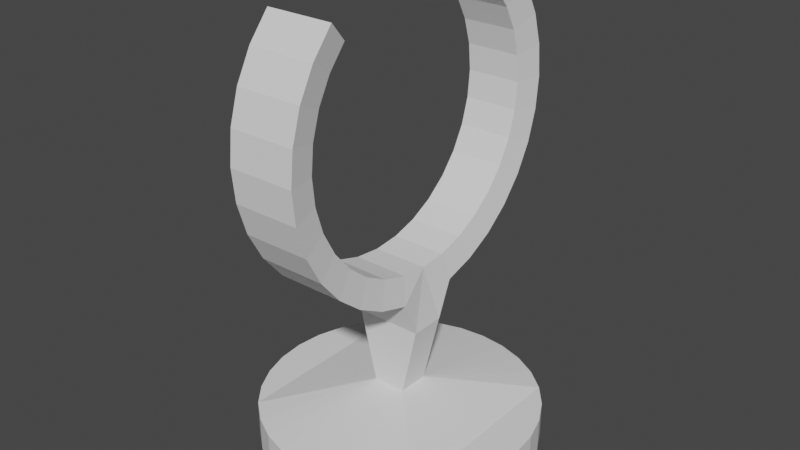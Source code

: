 # Source: edgepiece_rework_doesn_t_fit_with_the_twist_.blend  (saved by Blender 2.82.7; exported with 4.5.12 LTS)
import bpy
from mathutils import Matrix  # noqa: F401  (used for matrix-valued properties, if any)

bpy.ops.wm.read_factory_settings(use_empty=True)
scene = bpy.context.scene
scene.name = 'Scene'

# ---- collections
col_collection = bpy.data.collections.new('Collection'); scene.collection.children.link(col_collection)

# ---- world
world_world = bpy.data.worlds.new('World'); scene.world = world_world
world_world.use_nodes = True; world_world.node_tree.nodes.clear()
_N = world_world.node_tree.nodes; _L = world_world.node_tree.links
n0 = _N.new('ShaderNodeOutputWorld'); n0.name = 'World Output'; n0.location = (300, 300)
n1 = _N.new('ShaderNodeBackground'); n1.name = 'Background'; n1.location = (10, 300)
n1.inputs[0].default_value = (0.05088, 0.05088, 0.05088, 1.0)
_L.new(n1.outputs[0], n0.inputs[0])
n0.is_active_output = True
world_world.color = (0.05088, 0.05088, 0.05088)
world_world.use_sun_shadow = False
world_world.sun_shadow_jitter_overblur = 0.0

# ---- meshes
me_cylinder_001 = bpy.data.meshes.new('Cylinder.001')
me_cylinder_001.from_pydata([(-0.06, 0.3, 2.623e-09), (0.06, 0.3, -2.623e-09), (-0.06, 0.2942, -0.05853), (0.06, 0.2942, -0.05853), (-0.06, 0.2772, -0.1148), (0.06, 0.2772, -0.1148), (-0.06, 0.2494, -0.1667), (0.06, 0.2494, -0.1667), (-0.06, 0.2121, -0.2121), (0.06, 0.2121, -0.2121), (-0.06, 0.1667, -0.2494), (0.06, 0.1667, -0.2494), (-0.06, 0.1148, -0.2772), (0.06, 0.1148, -0.2772), (-0.06, 0.05853, -0.2942), (0.06, 0.05853, -0.2942), (-0.06, -0.05853, -0.2942), (0.06, -0.05853, -0.2942), (-0.06, -0.1148, -0.2772), (0.06, -0.1148, -0.2772), (-0.06, -0.1667, -0.2494), (0.06, -0.1667, -0.2494), (-0.06, -0.2121, -0.2121), (0.06, -0.2121, -0.2121), (-0.06, -0.2494, -0.1667), (0.06, -0.2494, -0.1667), (-0.06, -0.2772, -0.1148), (0.06, -0.2772, -0.1148), (-0.06, -0.2942, -0.05853), (0.06, -0.2942, -0.05853), (-0.06, -0.3, 1.004e-07), (0.06, -0.3, 9.513e-08), (-0.06, -0.2942, 0.05853), (0.06, -0.2942, 0.05853), (-0.06, -0.2772, 0.1148), (0.06, -0.2772, 0.1148), (-0.06, -0.2494, 0.1667), (0.06, -0.2494, 0.1667), (-0.06, -0.2121, 0.2121), (0.06, -0.2121, 0.2121), (-0.06, 0.2121, 0.2121), (0.06, 0.2121, 0.2121), (-0.06, 0.2494, 0.1667), (0.06, 0.2494, 0.1667), (-0.06, 0.2772, 0.1148), (0.06, 0.2772, 0.1148), (-0.06, 0.2942, 0.05853), (0.06, 0.2942, 0.05853), (-0.05, 0.25, 2.186e-09), (0.05, 0.25, -2.186e-09), (-0.05, 0.2452, -0.04877), (0.05, 0.2452, -0.04877), (-0.05, 0.231, -0.09567), (0.05, 0.231, -0.09567), (-0.05, 0.2079, -0.1389), (0.05, 0.2079, -0.1389), (-0.05, 0.1768, -0.1768), (0.05, 0.1768, -0.1768), (-0.05, 0.1389, -0.2079), (0.05, 0.1389, -0.2079), (-0.05, 0.09567, -0.231), (0.05, 0.09567, -0.231), (-0.05, 0.04877, -0.2452), (0.05, 0.04877, -0.2452), (-0.05, -0.04877, -0.2452), (0.05, -0.04877, -0.2452), (-0.05, -0.09567, -0.231), (0.05, -0.09567, -0.231), (-0.05, -0.1389, -0.2079), (0.05, -0.1389, -0.2079), (-0.05, -0.1768, -0.1768), (0.05, -0.1768, -0.1768), (-0.05, -0.2079, -0.1389), (0.05, -0.2079, -0.1389), (-0.05, -0.231, -0.09567), (0.05, -0.231, -0.09567), (-0.05, -0.2452, -0.04877), (0.05, -0.2452, -0.04877), (-0.05, -0.25, 8.365e-08), (0.05, -0.25, 7.927e-08), (-0.05, -0.2452, 0.04877), (0.05, -0.2452, 0.04877), (-0.05, -0.231, 0.09567), (0.05, -0.231, 0.09567), (-0.05, -0.2079, 0.1389), (0.05, -0.2079, 0.1389), (-0.05, -0.1768, 0.1768), (0.05, -0.1768, 0.1768), (-0.05, 0.1768, 0.1768), (0.05, 0.1768, 0.1768), (-0.05, 0.2079, 0.1389), (0.05, 0.2079, 0.1389), (-0.05, 0.231, 0.09567), (0.05, 0.231, 0.09567), (-0.05, 0.2452, 0.04877), (0.05, 0.2452, 0.04877), (0.05, 0.04877, -0.2452), (-0.05, 0.04877, -0.2452), (-0.06, 0.05853, -0.2942), (0.06, 0.05853, -0.2942), (-0.06, -0.05853, -0.2942), (0.06, -0.05853, -0.2942), (-0.05, 1.887e-08, -0.25), (0.05, 1.887e-08, -0.25), (-0.05, -0.04877, -0.2452), (0.05, -0.04877, -0.2452), (-0.06, -0.03125, -0.3594), (-0.06, 0.03125, -0.3594), (0.06, -0.03125, -0.3594), (0.06, 0.03125, -0.3594), (0.03, -0.02926, -0.4894), (-0.03, -0.02926, -0.4894), (0.03, 0.02926, -0.4894), (-0.03, 0.02926, -0.4894), (1.266e-08, 0.25, -0.5897), (1.266e-08, 0.25, -0.5272), (0.04877, 0.2452, -0.5897), (0.04877, 0.2452, -0.5272), (0.09567, 0.231, -0.5897), (0.09567, 0.231, -0.5272), (0.1389, 0.2079, -0.5897), (0.1389, 0.2079, -0.5272), (0.1768, 0.1768, -0.5897), (0.1768, 0.1768, -0.5272), (0.2079, 0.1389, -0.5897), (0.2079, 0.1389, -0.5272), (0.231, 0.09567, -0.5897), (0.231, 0.09567, -0.5272), (0.2452, 0.04877, -0.5897), (0.2452, 0.04877, -0.5272), (0.25, 8.724e-08, -0.5897), (0.25, 8.724e-08, -0.5272), (0.2452, -0.04877, -0.5897), (0.2452, -0.04877, -0.5272), (0.231, -0.09567, -0.5897), (0.231, -0.09567, -0.5272), (0.2079, -0.1389, -0.5897), (0.2079, -0.1389, -0.5272), (0.1768, -0.1768, -0.5897), (0.1768, -0.1768, -0.5272), (0.1389, -0.2079, -0.5897), (0.1389, -0.2079, -0.5272), (0.09567, -0.231, -0.5897), (0.09567, -0.231, -0.5272), (0.04877, -0.2452, -0.5897), (0.04877, -0.2452, -0.5272), (-6.881e-08, -0.25, -0.5897), (-6.881e-08, -0.25, -0.5272), (-0.04877, -0.2452, -0.5897), (-0.04877, -0.2452, -0.5272), (-0.09567, -0.231, -0.5897), (-0.09567, -0.231, -0.5272), (-0.1389, -0.2079, -0.5897), (-0.1389, -0.2079, -0.5272), (-0.1768, -0.1768, -0.5897), (-0.1768, -0.1768, -0.5272), (-0.2079, -0.1389, -0.5897), (-0.2079, -0.1389, -0.5272), (-0.231, -0.09567, -0.5897), (-0.231, -0.09567, -0.5272), (-0.2452, -0.04877, -0.5897), (-0.2452, -0.04877, -0.5272), (-0.25, 3.098e-07, -0.5897), (-0.25, 3.098e-07, -0.5272), (-0.2452, 0.04877, -0.5897), (-0.2452, 0.04877, -0.5272), (-0.231, 0.09567, -0.5897), (-0.231, 0.09567, -0.5272), (-0.2079, 0.1389, -0.5897), (-0.2079, 0.1389, -0.5272), (-0.1768, 0.1768, -0.5897), (-0.1768, 0.1768, -0.5272), (-0.1389, 0.2079, -0.5897), (-0.1389, 0.2079, -0.5272), (-0.09567, 0.231, -0.5897), (-0.09567, 0.231, -0.5272), (-0.04877, 0.2452, -0.5897), (-0.04877, 0.2452, -0.5272)], [], [(1, 2, 0), (3, 4, 2), (5, 6, 4), (7, 8, 6), (9, 10, 8), (11, 12, 10), (13, 14, 12), (17, 18, 16), (19, 20, 18), (21, 22, 20), (23, 24, 22), (25, 26, 24), (27, 28, 26), (29, 30, 28), (31, 32, 30), (33, 34, 32), (35, 36, 34), (37, 38, 36), (17, 67, 19), (19, 69, 21), (69, 23, 21), (41, 42, 40), (43, 44, 42), (45, 46, 44), (47, 0, 46), (50, 49, 48), (52, 51, 50), (54, 53, 52), (56, 55, 54), (58, 57, 56), (60, 59, 58), (62, 61, 60), (66, 65, 64), (68, 67, 66), (70, 69, 68), (72, 71, 70), (74, 73, 72), (76, 75, 74), (78, 77, 76), (80, 79, 78), (82, 81, 80), (84, 83, 82), (86, 85, 84), (23, 73, 25), (25, 75, 27), (75, 29, 27), (77, 31, 29), (79, 33, 31), (81, 35, 33), (35, 85, 37), (85, 39, 37), (90, 89, 88), (92, 91, 90), (94, 93, 92), (48, 95, 94), (61, 15, 13), (59, 13, 11), (9, 59, 11), (7, 57, 9), (5, 55, 7), (51, 5, 3), (49, 3, 1), (95, 1, 47), (93, 47, 45), (91, 45, 43), (41, 91, 43), (42, 88, 40), (92, 42, 44), (94, 44, 46), (48, 46, 0), (2, 48, 0), (52, 2, 4), (6, 52, 4), (56, 6, 8), (58, 8, 10), (12, 58, 10), (62, 12, 14), (66, 16, 18), (68, 18, 20), (22, 68, 20), (72, 22, 24), (74, 24, 26), (28, 74, 26), (78, 28, 30), (80, 30, 32), (82, 32, 34), (84, 34, 36), (86, 36, 38), (88, 41, 40), (39, 86, 38), (102, 96, 97), (104, 103, 102), (99, 103, 109), (107, 106, 102), (103, 108, 109), (103, 101, 108), (102, 98, 107), (98, 109, 107), (102, 100, 104), (101, 106, 108), (108, 111, 110), (109, 113, 107), (114, 117, 116), (117, 118, 116), (119, 120, 118), (121, 122, 120), (123, 124, 122), (125, 126, 124), (127, 128, 126), (129, 130, 128), (131, 132, 130), (133, 134, 132), (135, 136, 134), (137, 138, 136), (139, 140, 138), (141, 142, 140), (143, 144, 142), (145, 146, 144), (147, 148, 146), (149, 150, 148), (151, 152, 150), (153, 154, 152), (155, 156, 154), (157, 158, 156), (159, 160, 158), (161, 162, 160), (163, 164, 162), (165, 166, 164), (167, 168, 166), (169, 170, 168), (171, 172, 170), (173, 174, 172), (175, 176, 174), (176, 115, 114), (172, 174, 152), (109, 110, 112), (129, 127, 135), (177, 175, 113), (107, 111, 106), (161, 159, 167), (145, 143, 110), (1, 3, 2), (3, 5, 4), (5, 7, 6), (7, 9, 8), (9, 11, 10), (11, 13, 12), (13, 15, 14), (17, 19, 18), (19, 21, 20), (21, 23, 22), (23, 25, 24), (25, 27, 26), (27, 29, 28), (29, 31, 30), (31, 33, 32), (33, 35, 34), (35, 37, 36), (37, 39, 38), (17, 65, 67), (19, 67, 69), (69, 71, 23), (41, 43, 42), (43, 45, 44), (45, 47, 46), (47, 1, 0), (50, 51, 49), (52, 53, 51), (54, 55, 53), (56, 57, 55), (58, 59, 57), (60, 61, 59), (62, 63, 61), (66, 67, 65), (68, 69, 67), (70, 71, 69), (72, 73, 71), (74, 75, 73), (76, 77, 75), (78, 79, 77), (80, 81, 79), (82, 83, 81), (84, 85, 83), (86, 87, 85), (23, 71, 73), (25, 73, 75), (75, 77, 29), (77, 79, 31), (79, 81, 33), (81, 83, 35), (35, 83, 85), (85, 87, 39), (90, 91, 89), (92, 93, 91), (94, 95, 93), (48, 49, 95), (61, 63, 15), (59, 61, 13), (9, 57, 59), (7, 55, 57), (5, 53, 55), (51, 53, 5), (49, 51, 3), (95, 49, 1), (93, 95, 47), (91, 93, 45), (41, 89, 91), (42, 90, 88), (92, 90, 42), (94, 92, 44), (48, 94, 46), (2, 50, 48), (52, 50, 2), (6, 54, 52), (56, 54, 6), (58, 56, 8), (12, 60, 58), (62, 60, 12), (66, 64, 16), (68, 66, 18), (22, 70, 68), (72, 70, 22), (74, 72, 24), (28, 76, 74), (78, 76, 28), (80, 78, 30), (82, 80, 32), (84, 82, 34), (86, 84, 36), (88, 89, 41), (39, 87, 86), (102, 103, 96), (104, 105, 103), (99, 96, 103), (103, 105, 101), (102, 97, 98), (98, 99, 109), (102, 106, 100), (101, 100, 106), (108, 106, 111), (109, 112, 113), (114, 115, 117), (117, 119, 118), (119, 121, 120), (121, 123, 122), (123, 125, 124), (125, 127, 126), (127, 129, 128), (129, 131, 130), (131, 133, 132), (133, 135, 134), (135, 137, 136), (137, 139, 138), (139, 141, 140), (141, 143, 142), (143, 145, 144), (145, 147, 146), (147, 149, 148), (149, 151, 150), (151, 153, 152), (153, 155, 154), (155, 157, 156), (157, 159, 158), (159, 161, 160), (161, 163, 162), (163, 165, 164), (165, 167, 166), (167, 169, 168), (169, 171, 170), (171, 173, 172), (173, 175, 174), (175, 177, 176), (176, 177, 115), (176, 114, 146), (114, 116, 144), (116, 118, 144), (118, 120, 142), (144, 118, 142), (120, 122, 138), (122, 124, 136), (124, 126, 136), (126, 128, 134), (136, 126, 134), (128, 130, 132), (132, 134, 128), (136, 138, 122), (138, 140, 120), (140, 142, 120), (144, 146, 114), (146, 148, 176), (148, 150, 176), (150, 152, 174), (176, 150, 174), (152, 154, 170), (154, 156, 168), (156, 158, 168), (158, 160, 166), (168, 158, 166), (160, 162, 164), (164, 166, 160), (168, 170, 154), (170, 172, 152), (109, 108, 110), (127, 125, 137), (125, 123, 137), (123, 112, 110), (110, 139, 123), (139, 137, 123), (137, 135, 127), (135, 133, 129), (133, 131, 129), (171, 113, 173), (113, 112, 115), (173, 113, 175), (112, 123, 121), (121, 119, 112), (119, 117, 112), (117, 115, 112), (115, 177, 113), (107, 113, 111), (159, 157, 169), (157, 155, 169), (155, 111, 113), (113, 171, 155), (171, 169, 155), (169, 167, 159), (167, 165, 161), (165, 163, 161), (139, 110, 141), (110, 111, 147), (141, 110, 143), (111, 155, 153), (153, 151, 111), (151, 149, 111), (149, 147, 111), (147, 145, 110)])
_uv = me_cylinder_001.uv_layers.new(name='UVMap')
_uv.uv.foreach_set('vector', [1.0, 1.0, 0.9688, 0.5, 1.0, 0.5, 0.9688, 1.0, 0.9375, 0.5, 0.9688, 0.5, 0.9375, 1.0, 0.9062, 0.5, 0.9375, 0.5, 0.9062, 1.0, 0.875, 0.5, 0.9062, 0.5, 0.875, 1.0, 0.8438, 0.5, 0.875, 0.5, 0.8438, 1.0, 0.8125, 0.5, 0.8438, 0.5, 0.8125, 1.0, 0.7812, 0.5, 0.8125, 0.5, 0.7188, 1.0, 0.6875, 0.5, 0.7188, 0.5, 0.6875, 1.0, 0.6562, 0.5, 0.6875, 0.5, 0.6562, 1.0, 0.625, 0.5, 0.6562, 0.5, 0.625, 1.0, 0.5938, 0.5, 0.625, 0.5, 0.5938, 1.0, 0.5625, 0.5, 0.5938, 0.5, 0.5625, 1.0, 0.5312, 0.5, 0.5625, 0.5, 0.5312, 1.0, 0.5, 0.5, 0.5312, 0.5, 0.5, 1.0, 0.4688, 0.5, 0.5, 0.5, 0.4688, 1.0, 0.4375, 0.5, 0.4688, 0.5, 0.4375, 1.0, 0.4062, 0.5, 0.4375, 0.5, 0.4062, 1.0, 0.375, 0.5, 0.4062, 0.5, 0.7188, 1.0, 0.6875, 1.0, 0.6875, 1.0, 0.6875, 1.0, 0.6562, 1.0, 0.6562, 1.0, 0.6562, 1.0, 0.625, 1.0, 0.6562, 1.0, 0.125, 1.0, 0.09375, 0.5, 0.125, 0.5, 0.09375, 1.0, 0.0625, 0.5, 0.09375, 0.5, 0.0625, 1.0, 0.03125, 0.5, 0.0625, 0.5, 0.03125, 1.0, 0.0, 0.5, 0.03125, 0.5, 0.9688, 0.5, 1.0, 1.0, 1.0, 0.5, 0.9375, 0.5, 0.9688, 1.0, 0.9688, 0.5, 0.9062, 0.5, 0.9375, 1.0, 0.9375, 0.5, 0.875, 0.5, 0.9062, 1.0, 0.9062, 0.5, 0.8438, 0.5, 0.875, 1.0, 0.875, 0.5, 0.8125, 0.5, 0.8438, 1.0, 0.8438, 0.5, 0.7812, 0.5, 0.8125, 1.0, 0.8125, 0.5, 0.6875, 0.5, 0.7188, 1.0, 0.7188, 0.5, 0.6562, 0.5, 0.6875, 1.0, 0.6875, 0.5, 0.625, 0.5, 0.6562, 1.0, 0.6562, 0.5, 0.5938, 0.5, 0.625, 1.0, 0.625, 0.5, 0.5625, 0.5, 0.5938, 1.0, 0.5938, 0.5, 0.5312, 0.5, 0.5625, 1.0, 0.5625, 0.5, 0.5, 0.5, 0.5312, 1.0, 0.5312, 0.5, 0.4688, 0.5, 0.5, 1.0, 0.5, 0.5, 0.4375, 0.5, 0.4688, 1.0, 0.4688, 0.5, 0.4062, 0.5, 0.4375, 1.0, 0.4375, 0.5, 0.375, 0.5, 0.4062, 1.0, 0.4062, 0.5, 0.625, 1.0, 0.5938, 1.0, 0.5938, 1.0, 0.5938, 1.0, 0.5625, 1.0, 0.5625, 1.0, 0.5625, 1.0, 0.5312, 1.0, 0.5625, 1.0, 0.5312, 1.0, 0.5, 1.0, 0.5312, 1.0, 0.5, 1.0, 0.4688, 1.0, 0.5, 1.0, 0.4688, 1.0, 0.4375, 1.0, 0.4688, 1.0, 0.4375, 1.0, 0.4062, 1.0, 0.4062, 1.0, 0.4062, 1.0, 0.375, 1.0, 0.4062, 1.0, 0.09375, 0.5, 0.125, 1.0, 0.125, 0.5, 0.0625, 0.5, 0.09375, 1.0, 0.09375, 0.5, 0.03125, 0.5, 0.0625, 1.0, 0.0625, 0.5, 0.0, 0.5, 0.03125, 1.0, 0.03125, 0.5, 0.8125, 1.0, 0.7812, 1.0, 0.8125, 1.0, 0.8438, 1.0, 0.8125, 1.0, 0.8438, 1.0, 0.875, 1.0, 0.8438, 1.0, 0.8438, 1.0, 0.9062, 1.0, 0.875, 1.0, 0.875, 1.0, 0.9375, 1.0, 0.9062, 1.0, 0.9062, 1.0, 0.9688, 1.0, 0.9375, 1.0, 0.9688, 1.0, 1.0, 1.0, 0.9688, 1.0, 1.0, 1.0, 0.03125, 1.0, 1.0, 1.0, 0.03125, 1.0, 0.0625, 1.0, 0.03125, 1.0, 0.0625, 1.0, 0.09375, 1.0, 0.0625, 1.0, 0.09375, 1.0, 0.125, 1.0, 0.09375, 1.0, 0.09375, 1.0, 0.09375, 0.5, 0.125, 0.5, 0.125, 0.5, 0.0625, 0.5, 0.09375, 0.5, 0.0625, 0.5, 0.03125, 0.5, 0.0625, 0.5, 0.03125, 0.5, 0.0, 0.5, 0.03125, 0.5, 0.0, 0.5, 0.9688, 0.5, 1.0, 0.5, 0.0, 0.5, 0.9375, 0.5, 0.9688, 0.5, 0.9375, 0.5, 0.9062, 0.5, 0.9375, 0.5, 0.9375, 0.5, 0.875, 0.5, 0.9062, 0.5, 0.875, 0.5, 0.8438, 0.5, 0.875, 0.5, 0.8438, 0.5, 0.8125, 0.5, 0.8438, 0.5, 0.8438, 0.5, 0.7812, 0.5, 0.8125, 0.5, 0.7812, 0.5, 0.6875, 0.5, 0.7188, 0.5, 0.6875, 0.5, 0.6562, 0.5, 0.6875, 0.5, 0.6562, 0.5, 0.625, 0.5, 0.6562, 0.5, 0.6562, 0.5, 0.5938, 0.5, 0.625, 0.5, 0.5938, 0.5, 0.5625, 0.5, 0.5938, 0.5, 0.5625, 0.5, 0.5312, 0.5, 0.5625, 0.5, 0.5625, 0.5, 0.5, 0.5, 0.5312, 0.5, 0.5, 0.5, 0.4688, 0.5, 0.5, 0.5, 0.4688, 0.5, 0.4375, 0.5, 0.4688, 0.5, 0.4375, 0.5, 0.4062, 0.5, 0.4375, 0.5, 0.4062, 0.5, 0.375, 0.5, 0.4062, 0.5, 0.375, 0.5, 0.125, 0.5, 0.125, 1.0, 0.125, 0.5, 0.375, 1.0, 0.375, 0.5, 0.375, 0.5, 0.75, 0.5, 0.7812, 1.0, 0.7812, 0.5, 0.7188, 0.5, 0.75, 1.0, 0.75, 0.5, 0.7812, 1.0, 0.75, 1.0, 0.375, 0.5, 0.375, 0.25, 0.375, 1.0, 0.75, 0.5, 0.75, 1.0, 0.375, 0.75, 0.375, 0.5, 0.75, 1.0, 0.625, 0.75, 0.375, 0.75, 0.75, 0.5, 0.625, 0.25, 0.375, 0.25, 0.625, 0.25, 0.375, 0.5, 0.375, 0.25, 0.75, 0.5, 0.7188, 0.5, 0.7188, 0.5, 0.625, 0.75, 0.375, 1.0, 0.375, 0.75, 0.375, 0.25, 0.625, 0.5, 0.625, 0.25, 0.375, 1.0, 0.625, 0.75, 0.375, 0.75, 1.0, 0.5, 0.9688, 1.0, 0.9688, 0.5, 0.9688, 1.0, 0.9375, 0.5, 0.9688, 0.5, 0.9375, 1.0, 0.9062, 0.5, 0.9375, 0.5, 0.9062, 1.0, 0.875, 0.5, 0.9062, 0.5, 0.875, 1.0, 0.8438, 0.5, 0.875, 0.5, 0.8438, 1.0, 0.8125, 0.5, 0.8438, 0.5, 0.8125, 1.0, 0.7812, 0.5, 0.8125, 0.5, 0.7812, 1.0, 0.75, 0.5, 0.7812, 0.5, 0.75, 1.0, 0.7188, 0.5, 0.75, 0.5, 0.7188, 1.0, 0.6875, 0.5, 0.7188, 0.5, 0.6875, 1.0, 0.6562, 0.5, 0.6875, 0.5, 0.6562, 1.0, 0.625, 0.5, 0.6562, 0.5, 0.625, 1.0, 0.5938, 0.5, 0.625, 0.5, 0.5938, 1.0, 0.5625, 0.5, 0.5938, 0.5, 0.5625, 1.0, 0.5312, 0.5, 0.5625, 0.5, 0.5312, 1.0, 0.5, 0.5, 0.5312, 0.5, 0.5, 1.0, 0.4688, 0.5, 0.5, 0.5, 0.4688, 1.0, 0.4375, 0.5, 0.4688, 0.5, 0.4375, 1.0, 0.4062, 0.5, 0.4375, 0.5, 0.4062, 1.0, 0.375, 0.5, 0.4062, 0.5, 0.375, 1.0, 0.3438, 0.5, 0.375, 0.5, 0.3438, 1.0, 0.3125, 0.5, 0.3438, 0.5, 0.3125, 1.0, 0.2812, 0.5, 0.3125, 0.5, 0.2812, 1.0, 0.25, 0.5, 0.2812, 0.5, 0.25, 1.0, 0.2188, 0.5, 0.25, 0.5, 0.2188, 1.0, 0.1875, 0.5, 0.2188, 0.5, 0.1875, 1.0, 0.1562, 0.5, 0.1875, 0.5, 0.1562, 1.0, 0.125, 0.5, 0.1562, 0.5, 0.125, 1.0, 0.09375, 0.5, 0.125, 0.5, 0.09375, 1.0, 0.0625, 0.5, 0.09375, 0.5, 0.0625, 1.0, 0.03125, 0.5, 0.0625, 0.5, 0.03125, 0.5, 0.0, 1.0, 0.0, 0.5, 0.6167, 0.4496, 0.6582, 0.4717, 0.6167, 0.05045, 0.375, 1.0, 0.625, 0.25, 0.625, 1.0, 0.7812, 1.0, 0.8125, 1.0, 0.6875, 1.0, 0.03125, 1.0, 0.0625, 1.0, 0.625, 0.75, 0.375, 0.75, 0.625, 0.5, 0.375, 0.5, 0.2812, 1.0, 0.3125, 1.0, 0.1875, 1.0, 0.5312, 1.0, 0.5625, 1.0, 0.625, 0.25, 1.0, 1.0, 0.9688, 1.0, 0.9688, 0.5, 0.9688, 1.0, 0.9375, 1.0, 0.9375, 0.5, 0.9375, 1.0, 0.9062, 1.0, 0.9062, 0.5, 0.9062, 1.0, 0.875, 1.0, 0.875, 0.5, 0.875, 1.0, 0.8438, 1.0, 0.8438, 0.5, 0.8438, 1.0, 0.8125, 1.0, 0.8125, 0.5, 0.8125, 1.0, 0.7812, 1.0, 0.7812, 0.5, 0.7188, 1.0, 0.6875, 1.0, 0.6875, 0.5, 0.6875, 1.0, 0.6562, 1.0, 0.6562, 0.5, 0.6562, 1.0, 0.625, 1.0, 0.625, 0.5, 0.625, 1.0, 0.5938, 1.0, 0.5938, 0.5, 0.5938, 1.0, 0.5625, 1.0, 0.5625, 0.5, 0.5625, 1.0, 0.5312, 1.0, 0.5312, 0.5, 0.5312, 1.0, 0.5, 1.0, 0.5, 0.5, 0.5, 1.0, 0.4688, 1.0, 0.4688, 0.5, 0.4688, 1.0, 0.4375, 1.0, 0.4375, 0.5, 0.4375, 1.0, 0.4062, 1.0, 0.4062, 0.5, 0.4062, 1.0, 0.375, 1.0, 0.375, 0.5, 0.7188, 1.0, 0.7188, 1.0, 0.6875, 1.0, 0.6875, 1.0, 0.6875, 1.0, 0.6562, 1.0, 0.6562, 1.0, 0.625, 1.0, 0.625, 1.0, 0.125, 1.0, 0.09375, 1.0, 0.09375, 0.5, 0.09375, 1.0, 0.0625, 1.0, 0.0625, 0.5, 0.0625, 1.0, 0.03125, 1.0, 0.03125, 0.5, 0.03125, 1.0, 0.0, 1.0, 0.0, 0.5, 0.9688, 0.5, 0.9688, 1.0, 1.0, 1.0, 0.9375, 0.5, 0.9375, 1.0, 0.9688, 1.0, 0.9062, 0.5, 0.9062, 1.0, 0.9375, 1.0, 0.875, 0.5, 0.875, 1.0, 0.9062, 1.0, 0.8438, 0.5, 0.8438, 1.0, 0.875, 1.0, 0.8125, 0.5, 0.8125, 1.0, 0.8438, 1.0, 0.7812, 0.5, 0.7812, 1.0, 0.8125, 1.0, 0.6875, 0.5, 0.6875, 1.0, 0.7188, 1.0, 0.6562, 0.5, 0.6562, 1.0, 0.6875, 1.0, 0.625, 0.5, 0.625, 1.0, 0.6562, 1.0, 0.5938, 0.5, 0.5938, 1.0, 0.625, 1.0, 0.5625, 0.5, 0.5625, 1.0, 0.5938, 1.0, 0.5312, 0.5, 0.5312, 1.0, 0.5625, 1.0, 0.5, 0.5, 0.5, 1.0, 0.5312, 1.0, 0.4688, 0.5, 0.4688, 1.0, 0.5, 1.0, 0.4375, 0.5, 0.4375, 1.0, 0.4688, 1.0, 0.4062, 0.5, 0.4062, 1.0, 0.4375, 1.0, 0.375, 0.5, 0.375, 1.0, 0.4062, 1.0, 0.625, 1.0, 0.625, 1.0, 0.5938, 1.0, 0.5938, 1.0, 0.5938, 1.0, 0.5625, 1.0, 0.5625, 1.0, 0.5312, 1.0, 0.5312, 1.0, 0.5312, 1.0, 0.5, 1.0, 0.5, 1.0, 0.5, 1.0, 0.4688, 1.0, 0.4688, 1.0, 0.4688, 1.0, 0.4375, 1.0, 0.4375, 1.0, 0.4375, 1.0, 0.4375, 1.0, 0.4062, 1.0, 0.4062, 1.0, 0.375, 1.0, 0.375, 1.0, 0.09375, 0.5, 0.09375, 1.0, 0.125, 1.0, 0.0625, 0.5, 0.0625, 1.0, 0.09375, 1.0, 0.03125, 0.5, 0.03125, 1.0, 0.0625, 1.0, 0.0, 0.5, 0.0, 1.0, 0.03125, 1.0, 0.8125, 1.0, 0.7812, 1.0, 0.7812, 1.0, 0.8438, 1.0, 0.8125, 1.0, 0.8125, 1.0, 0.875, 1.0, 0.875, 1.0, 0.8438, 1.0, 0.9062, 1.0, 0.9062, 1.0, 0.875, 1.0, 0.9375, 1.0, 0.9375, 1.0, 0.9062, 1.0, 0.9688, 1.0, 0.9375, 1.0, 0.9375, 1.0, 1.0, 1.0, 0.9688, 1.0, 0.9688, 1.0, 0.03125, 1.0, 0.0, 1.0, 1.0, 1.0, 0.0625, 1.0, 0.03125, 1.0, 0.03125, 1.0, 0.09375, 1.0, 0.0625, 1.0, 0.0625, 1.0, 0.125, 1.0, 0.125, 1.0, 0.09375, 1.0, 0.09375, 0.5, 0.09375, 0.5, 0.125, 0.5, 0.0625, 0.5, 0.09375, 0.5, 0.09375, 0.5, 0.03125, 0.5, 0.0625, 0.5, 0.0625, 0.5, 0.0, 0.5, 0.03125, 0.5, 0.03125, 0.5, 0.9688, 0.5, 0.9688, 0.5, 1.0, 0.5, 0.9375, 0.5, 0.9688, 0.5, 0.9688, 0.5, 0.9062, 0.5, 0.9062, 0.5, 0.9375, 0.5, 0.875, 0.5, 0.9062, 0.5, 0.9062, 0.5, 0.8438, 0.5, 0.875, 0.5, 0.875, 0.5, 0.8125, 0.5, 0.8125, 0.5, 0.8438, 0.5, 0.7812, 0.5, 0.8125, 0.5, 0.8125, 0.5, 0.6875, 0.5, 0.7188, 0.5, 0.7188, 0.5, 0.6562, 0.5, 0.6875, 0.5, 0.6875, 0.5, 0.625, 0.5, 0.625, 0.5, 0.6562, 0.5, 0.5938, 0.5, 0.625, 0.5, 0.625, 0.5, 0.5625, 0.5, 0.5938, 0.5, 0.5938, 0.5, 0.5312, 0.5, 0.5312, 0.5, 0.5625, 0.5, 0.5, 0.5, 0.5312, 0.5, 0.5312, 0.5, 0.4688, 0.5, 0.5, 0.5, 0.5, 0.5, 0.4375, 0.5, 0.4688, 0.5, 0.4688, 0.5, 0.4062, 0.5, 0.4375, 0.5, 0.4375, 0.5, 0.375, 0.5, 0.4062, 0.5, 0.4062, 0.5, 0.125, 0.5, 0.125, 1.0, 0.125, 1.0, 0.375, 1.0, 0.375, 1.0, 0.375, 0.5, 0.75, 0.5, 0.75, 1.0, 0.7812, 1.0, 0.7188, 0.5, 0.7188, 1.0, 0.75, 1.0, 0.7812, 1.0, 0.7812, 1.0, 0.75, 1.0, 0.75, 1.0, 0.7188, 1.0, 0.625, 0.75, 0.75, 0.5, 0.7812, 0.5, 0.625, 0.25, 0.625, 0.25, 0.625, 0.5, 0.375, 0.5, 0.75, 0.5, 0.375, 1.0, 0.7188, 0.5, 0.625, 0.75, 0.625, 1.0, 0.375, 1.0, 0.375, 0.25, 0.375, 0.5, 0.625, 0.5, 0.375, 1.0, 0.625, 1.0, 0.625, 0.75, 1.0, 0.5, 1.0, 1.0, 0.9688, 1.0, 0.9688, 1.0, 0.9375, 1.0, 0.9375, 0.5, 0.9375, 1.0, 0.9062, 1.0, 0.9062, 0.5, 0.9062, 1.0, 0.875, 1.0, 0.875, 0.5, 0.875, 1.0, 0.8438, 1.0, 0.8438, 0.5, 0.8438, 1.0, 0.8125, 1.0, 0.8125, 0.5, 0.8125, 1.0, 0.7812, 1.0, 0.7812, 0.5, 0.7812, 1.0, 0.75, 1.0, 0.75, 0.5, 0.75, 1.0, 0.7188, 1.0, 0.7188, 0.5, 0.7188, 1.0, 0.6875, 1.0, 0.6875, 0.5, 0.6875, 1.0, 0.6562, 1.0, 0.6562, 0.5, 0.6562, 1.0, 0.625, 1.0, 0.625, 0.5, 0.625, 1.0, 0.5938, 1.0, 0.5938, 0.5, 0.5938, 1.0, 0.5625, 1.0, 0.5625, 0.5, 0.5625, 1.0, 0.5312, 1.0, 0.5312, 0.5, 0.5312, 1.0, 0.5, 1.0, 0.5, 0.5, 0.5, 1.0, 0.4688, 1.0, 0.4688, 0.5, 0.4688, 1.0, 0.4375, 1.0, 0.4375, 0.5, 0.4375, 1.0, 0.4062, 1.0, 0.4062, 0.5, 0.4062, 1.0, 0.375, 1.0, 0.375, 0.5, 0.375, 1.0, 0.3438, 1.0, 0.3438, 0.5, 0.3438, 1.0, 0.3125, 1.0, 0.3125, 0.5, 0.3125, 1.0, 0.2812, 1.0, 0.2812, 0.5, 0.2812, 1.0, 0.25, 1.0, 0.25, 0.5, 0.25, 1.0, 0.2188, 1.0, 0.2188, 0.5, 0.2188, 1.0, 0.1875, 1.0, 0.1875, 0.5, 0.1875, 1.0, 0.1562, 1.0, 0.1562, 0.5, 0.1562, 1.0, 0.125, 1.0, 0.125, 0.5, 0.125, 1.0, 0.09375, 1.0, 0.09375, 0.5, 0.09375, 1.0, 0.0625, 1.0, 0.0625, 0.5, 0.0625, 1.0, 0.03125, 1.0, 0.03125, 0.5, 0.03125, 0.5, 0.03125, 1.0, 0.0, 1.0, 0.7032, 0.4854, 0.75, 0.49, 0.75, 0.01, 0.75, 0.49, 0.7968, 0.4854, 0.7968, 0.01461, 0.7968, 0.4854, 0.8418, 0.4717, 0.7968, 0.01461, 0.8418, 0.4717, 0.8833, 0.4496, 0.8418, 0.02827, 0.7968, 0.01461, 0.8418, 0.4717, 0.8418, 0.02827, 0.8833, 0.4496, 0.9197, 0.4197, 0.9197, 0.08029, 0.9197, 0.4197, 0.9496, 0.3833, 0.9496, 0.1167, 0.9496, 0.3833, 0.9717, 0.3418, 0.9496, 0.1167, 0.9717, 0.3418, 0.9854, 0.2968, 0.9717, 0.1582, 0.9496, 0.1167, 0.9717, 0.3418, 0.9717, 0.1582, 0.9854, 0.2968, 0.99, 0.25, 0.9854, 0.2032, 0.9854, 0.2032, 0.9717, 0.1582, 0.9854, 0.2968, 0.9496, 0.1167, 0.9197, 0.08029, 0.9197, 0.4197, 0.9197, 0.08029, 0.8833, 0.05045, 0.8833, 0.4496, 0.8833, 0.05045, 0.8418, 0.02827, 0.8833, 0.4496, 0.7968, 0.01461, 0.75, 0.01, 0.75, 0.49, 0.75, 0.01, 0.7032, 0.01461, 0.7032, 0.4854, 0.7032, 0.01461, 0.6582, 0.02827, 0.7032, 0.4854, 0.6582, 0.02827, 0.6167, 0.05045, 0.6582, 0.4717, 0.7032, 0.4854, 0.6582, 0.02827, 0.6582, 0.4717, 0.6167, 0.05045, 0.5803, 0.08029, 0.5803, 0.4197, 0.5803, 0.08029, 0.5504, 0.1167, 0.5504, 0.3833, 0.5504, 0.1167, 0.5283, 0.1582, 0.5504, 0.3833, 0.5283, 0.1582, 0.5146, 0.2032, 0.5283, 0.3418, 0.5504, 0.3833, 0.5283, 0.1582, 0.5283, 0.3418, 0.5146, 0.2032, 0.51, 0.25, 0.5146, 0.2968, 0.5146, 0.2968, 0.5283, 0.3418, 0.5146, 0.2032, 0.5504, 0.3833, 0.5803, 0.4197, 0.5803, 0.08029, 0.5803, 0.4197, 0.6167, 0.4496, 0.6167, 0.05045, 0.375, 1.0, 0.375, 0.25, 0.625, 0.25, 0.8125, 1.0, 0.8438, 1.0, 0.6562, 1.0, 0.8438, 1.0, 0.875, 1.0, 0.6562, 1.0, 0.875, 1.0, 0.625, 1.0, 0.625, 0.25, 0.625, 0.25, 0.625, 1.0, 0.875, 1.0, 0.625, 1.0, 0.6562, 1.0, 0.875, 1.0, 0.6562, 1.0, 0.6875, 1.0, 0.8125, 1.0, 0.6875, 1.0, 0.7188, 1.0, 0.7812, 1.0, 0.7188, 1.0, 0.75, 1.0, 0.7812, 1.0, 0.125, 1.0, 0.625, 0.75, 0.09375, 1.0, 0.625, 0.75, 0.625, 1.0, 0.0, 1.0, 0.09375, 1.0, 0.625, 0.75, 0.0625, 1.0, 0.625, 1.0, 0.875, 1.0, 0.9062, 1.0, 0.9062, 1.0, 0.9375, 1.0, 0.625, 1.0, 0.9375, 1.0, 0.9688, 1.0, 0.625, 1.0, 0.9688, 1.0, 0.0, 1.0, 0.625, 1.0, 0.0, 1.0, 0.03125, 1.0, 0.625, 0.75, 0.375, 0.75, 0.625, 0.75, 0.625, 0.5, 0.3125, 1.0, 0.3438, 1.0, 0.1562, 1.0, 0.3438, 1.0, 0.375, 1.0, 0.1562, 1.0, 0.375, 1.0, 0.625, 0.5, 0.625, 0.75, 0.625, 0.75, 0.125, 1.0, 0.375, 1.0, 0.125, 1.0, 0.1562, 1.0, 0.375, 1.0, 0.1562, 1.0, 0.1875, 1.0, 0.3125, 1.0, 0.1875, 1.0, 0.2188, 1.0, 0.2812, 1.0, 0.2188, 1.0, 0.25, 1.0, 0.2812, 1.0, 0.625, 1.0, 0.625, 0.25, 0.5938, 1.0, 0.625, 0.25, 0.625, 0.5, 0.5, 1.0, 0.5938, 1.0, 0.625, 0.25, 0.5625, 1.0, 0.625, 0.5, 0.375, 1.0, 0.4062, 1.0, 0.4062, 1.0, 0.4375, 1.0, 0.625, 0.5, 0.4375, 1.0, 0.4688, 1.0, 0.625, 0.5, 0.4688, 1.0, 0.5, 1.0, 0.625, 0.5, 0.5, 1.0, 0.5312, 1.0, 0.625, 0.25])
me_cylinder_001.use_remesh_fix_poles = True
me_cylinder_001.use_remesh_preserve_attributes = False
me_cylinder_001.use_mirror_vertex_groups = False
me_cylinder_001.update()

# ---- objects
ob_cylinder = bpy.data.objects.new('Cylinder', me_cylinder_001)

# ---- transforms, parenting, visibility, modifiers, constraints
ob_cylinder.location = (0.0, 0.0, 0.0)
ob_cylinder.lineart.crease_threshold = 0.0

# ---- collection membership
col_collection.objects.link(ob_cylinder)

# ---- scene / render settings (as saved in the file)
scene.frame_start = 1; scene.frame_end = 250; scene.frame_set(1)
scene.render.engine = 'BLENDER_WORKBENCH'
scene.cycles.use_denoising = False
scene.cycles.samples = 128
scene.cycles.sampling_pattern = 'TABULATED_SOBOL'
scene.cycles.use_adaptive_sampling = False
scene.cycles.use_light_tree = False
scene.view_settings.view_transform = 'Filmic'
bpy.context.view_layer.update()

# ---- added for rendering (the .blend has no active camera and no usable light): camera, sun
cam_auto = bpy.data.cameras.new('AutoCamera')
cam_auto.lens = 50.0
cam_auto.sensor_width = 36.0
cam_auto.clip_end = 1000.0
ob_auto_camera = bpy.data.objects.new('AutoCamera', cam_auto)
scene.collection.objects.link(ob_auto_camera)
ob_auto_camera.location = (1.03564, -1.24277, 0.639733)
ob_auto_camera.rotation_euler = (1.09748, -7.21219e-08, 0.694738)
scene.camera = ob_auto_camera
light_auto_sun = bpy.data.lights.new('AutoSun', 'SUN')
light_auto_sun.energy = 3.0
light_auto_sun.angle = 0.0523599
ob_auto_sun = bpy.data.objects.new('AutoSun', light_auto_sun)
scene.collection.objects.link(ob_auto_sun)
ob_auto_sun.rotation_euler = (0.872665, 0.174533, 0.523599)
bpy.context.view_layer.update()
